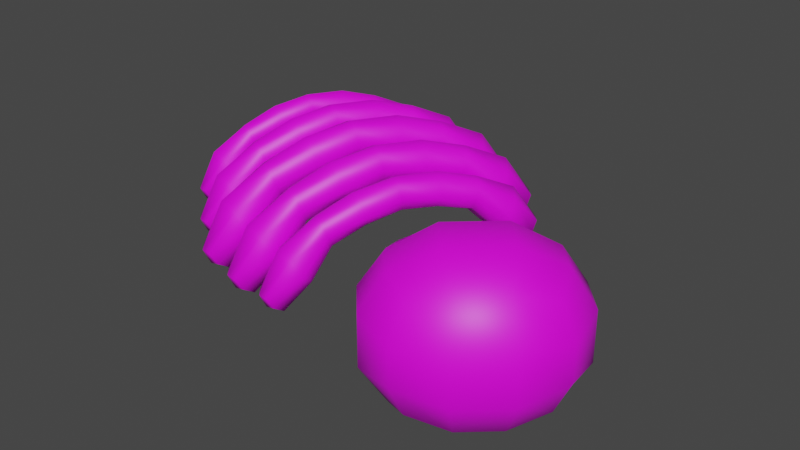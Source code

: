 # Source: bones.blend  (saved by Blender 3.1.7; exported with 4.5.12 LTS)
import bpy
from mathutils import Matrix  # noqa: F401  (used for matrix-valued properties, if any)

bpy.ops.wm.read_factory_settings(use_empty=True)
scene = bpy.context.scene
scene.name = 'Scene'

# ---- collections
col_collection = bpy.data.collections.new('Collection'); scene.collection.children.link(col_collection)

# ---- images (referenced by path relative to the original .blend; pixels are not part of the script)
import os
ASSET_DIR = os.environ.get("B2B_ASSET_DIR", "")  # directory of the original .blend (textures are referenced by path, not embedded)
HERE = os.path.dirname(os.path.abspath(__file__))  # packed textures are extracted next to this script under _unpacked/

def load_image(name, relpath, width, height, colorspace="sRGB"):
    """Load a texture the original file referenced (path relative to the .blend, or extracted next to this script)."""
    p = next((c for c in (os.path.join(HERE, relpath), os.path.join(ASSET_DIR, relpath)) if relpath and os.path.exists(c)), "")
    if p:
        img = bpy.data.images.load(p, check_existing=True)
        img.name = name
    else:  # same state as the original file: an image datablock whose file is absent (Cycles renders it pink)
        img = bpy.data.images.new(name, width, height)
        img.source = "FILE"
        img.filepath = "//" + (relpath or name)
    img.colorspace_settings.name = colorspace
    return img
img_palette_png = load_image('palette.png', 'palette.png', 1024, 1024, 'sRGB')

# ---- materials (node trees are filled in below, after node groups)
mat_atlas = bpy.data.materials.new('Atlas')
mat_atlas.use_transparent_shadow = False

# ---- material node trees
mat_atlas.use_nodes = True; mat_atlas.node_tree.nodes.clear()
_N = mat_atlas.node_tree.nodes; _L = mat_atlas.node_tree.links
n0 = _N.new('ShaderNodeOutputMaterial'); n0.name = 'Material Output'; n0.location = (300, 300)
n1 = _N.new('ShaderNodeBsdfPrincipled'); n1.name = 'Principled BSDF'; n1.location = (10, 300)
n1.distribution = 'GGX'
n1.subsurface_method = 'RANDOM_WALK_SKIN'
n1.inputs[3].default_value = 1.45
n1.inputs[27].default_value = (0.0, 0.0, 0.0, 1.0)
n1.inputs[28].default_value = 1.0
n2 = _N.new('ShaderNodeMapping'); n2.name = 'Mapping'; n2.location = (-572, 305)
n2.width = 240
n3 = _N.new('ShaderNodeTexCoord'); n3.name = 'Texture Coordinate'; n3.location = (-772, 288)
n4 = _N.new('ShaderNodeTexImage'); n4.name = 'Image Texture'; n4.location = (-272, 276)
n4.image = img_palette_png
_L.new(n1.outputs[0], n0.inputs[0])
_L.new(n4.outputs[0], n1.inputs[0])
_L.new(n2.outputs[0], n4.inputs[0])
_L.new(n3.outputs[2], n2.inputs[0])
n0.is_active_output = True

# ---- world
world_world = bpy.data.worlds.new('World'); scene.world = world_world
world_world.use_nodes = True; world_world.node_tree.nodes.clear()
_N = world_world.node_tree.nodes; _L = world_world.node_tree.links
n0 = _N.new('ShaderNodeOutputWorld'); n0.name = 'World Output'; n0.location = (300, 300)
n1 = _N.new('ShaderNodeBackground'); n1.name = 'Background'; n1.location = (10, 300)
n1.inputs[0].default_value = (0.05088, 0.05088, 0.05088, 1.0)
_L.new(n1.outputs[0], n0.inputs[0])
n0.is_active_output = True
world_world.color = (0.05088, 0.05088, 0.05088)
world_world.use_sun_shadow = False
world_world.sun_shadow_jitter_overblur = 0.0

# ---- meshes
me_cube = bpy.data.meshes.new('Cube')
me_cube.from_pydata([(0.09438, -0.7604, -0.3694), (0.03508, -0.8611, -0.2585), (0.7439, 0.405, 0.141), (0.7604, 0.4403, 0.3155), (0.2231, -0.8333, -0.3655), (0.1638, -0.9341, -0.2547), (0.8727, 0.3321, 0.1449), (0.8891, 0.3674, 0.3194), (0.4907, -0.03952, 0.2175), (0.2562, -0.4597, 0.04445), (0.2225, -0.5135, 0.2078), (0.4803, -0.05133, 0.3973), (0.385, -0.5326, 0.04833), (0.6194, -0.1124, 0.2213), (0.6091, -0.1242, 0.4012), (0.3513, -0.5864, 0.2117), (0.9324, 0.7273, -0.1602), (0.9836, 0.8221, -0.03634), (1.061, 0.6543, -0.1564), (1.112, 0.7492, -0.03245), (-0.3373, -0.6256, -0.4416), (-0.4052, -0.741, -0.3146), (0.4066, 0.7091, 0.1429), (0.4254, 0.7495, 0.3428), (-0.1899, -0.7091, -0.4372), (-0.2578, -0.8245, -0.3102), (0.554, 0.6256, 0.1474), (0.5729, 0.666, 0.3472), (0.1165, 0.2, 0.2305), (-0.1519, -0.2813, 0.0324), (-0.1906, -0.3429, 0.2195), (0.1047, 0.1864, 0.4365), (-0.00447, -0.3648, 0.03685), (0.264, 0.1165, 0.235), (0.2522, 0.1029, 0.441), (-0.04314, -0.4264, 0.224), (0.6225, 1.078, -0.202), (0.6811, 1.187, -0.06012), (0.77, 0.9946, -0.1976), (0.8286, 1.103, -0.05567), (-0.7833, -0.4492, -0.4781), (-0.8546, -0.5704, -0.3449), (-0.00262, 0.9515, 0.1353), (0.01716, 0.9939, 0.3451), (-0.6285, -0.5369, -0.4735), (-0.6998, -0.658, -0.3402), (0.1522, 0.8639, 0.14), (0.1719, 0.9063, 0.3497), (-0.307, 0.4172, 0.2273), (-0.5887, -0.08787, 0.01932), (-0.6293, -0.1525, 0.2157), (-0.3194, 0.403, 0.4434), (-0.434, -0.1755, 0.02399), (-0.1522, 0.3295, 0.2319), (-0.1646, 0.3153, 0.4481), (-0.4746, -0.2402, 0.2204), (0.224, 1.339, -0.2267), (0.2855, 1.453, -0.07778), (0.3788, 1.251, -0.222), (0.4403, 1.365, -0.07311), (-1.148, -0.1637, -0.4552), (-1.214, -0.2764, -0.3312), (-0.4209, 1.14, 0.1157), (-0.4025, 1.179, 0.3109), (-1.003, -0.2452, -0.4509), (-1.07, -0.3579, -0.3268), (-0.2769, 1.058, 0.1201), (-0.2585, 1.098, 0.3153), (-0.7042, 0.6427, 0.2013), (-0.9665, 0.1727, 0.007757), (-1.004, 0.1125, 0.1905), (-0.7158, 0.6295, 0.4025), (-0.8224, 0.09112, 0.01211), (-0.5602, 0.5612, 0.2056), (-0.5717, 0.5479, 0.4068), (-0.8602, 0.03094, 0.1949), (-0.2101, 1.5, -0.2212), (-0.1528, 1.607, -0.08261), (-0.066, 1.419, -0.2169), (-0.008709, 1.525, -0.07826), (-1.501, 0.122, -0.4015), (-1.557, 0.02522, -0.295), (-0.8767, 1.241, 0.08873), (-0.8609, 1.275, 0.2563), (-1.377, 0.05199, -0.3978), (-1.434, -0.04481, -0.2913), (-0.753, 1.171, 0.09246), (-0.7372, 1.205, 0.2601), (-1.12, 0.8144, 0.1622), (-1.345, 0.4108, -0.003976), (-1.377, 0.3591, 0.1529), (-1.13, 0.803, 0.3349), (-1.221, 0.3408, -0.0002423), (-0.9962, 0.7444, 0.1659), (-1.006, 0.733, 0.3387), (-1.254, 0.2891, 0.1567), (-0.6956, 1.551, -0.2006), (-0.6464, 1.642, -0.08157), (-0.5719, 1.481, -0.1968), (-0.5227, 1.572, -0.07784), (0.1647, -0.5825, -0.1783), (0.04297, -0.8128, -0.3275), (0.6055, 0.2062, 0.3761), (0.7225, 0.4413, 0.2272), (0.8021, 0.356, 0.111), (0.8295, 0.4137, 0.3426), (0.9122, 0.3341, 0.2323), (0.7326, 0.1197, 0.1957), (0.2774, -0.8106, 0.008115), (0.2035, -0.9036, -0.3229), (0.16, -0.7959, -0.3908), (0.08784, -0.9182, -0.2579), (0.6324, 0.1765, 0.1927), (0.3853, -0.2615, 0.1437), (0.07413, -0.6956, 0.002737), (0.3322, -0.2793, 0.321), (0.3334, -0.6784, -0.1734), (0.4857, -0.3182, 0.1467), (0.7661, 0.1153, 0.3809), (0.4921, -0.3699, 0.3257), (0.5427, -0.08983, 0.4268), (0.2786, -0.5633, 0.2324), (0.5575, -0.07346, 0.185), (0.3312, -0.479, 0.01784), (0.6463, -0.1367, 0.3119), (0.3962, -0.5778, 0.1298), (0.2094, -0.4718, 0.1248), (0.4533, -0.02736, 0.3067), (0.9491, 0.7958, -0.1108), (0.9984, 0.6923, -0.1818), (1.059, 0.806, -0.03226), (1.11, 0.7046, -0.1062), (0.9769, 0.4732, -0.02102), (1.05, 0.5611, 0.1778), (0.8163, 0.5639, -0.02577), (0.8476, 0.6757, 0.1724), (-0.2568, -0.4219, -0.2227), (-0.3962, -0.6857, -0.3936), (0.2481, 0.4814, 0.4123), (0.3821, 0.7507, 0.2417), (0.4732, 0.6529, 0.1086), (0.5046, 0.719, 0.3739), (0.5993, 0.6279, 0.2476), (0.3936, 0.3823, 0.2057), (-0.1277, -0.6832, -0.00921), (-0.2124, -0.7897, -0.3883), (-0.2622, -0.6663, -0.4661), (-0.3448, -0.8064, -0.3139), (0.2788, 0.4473, 0.2022), (-0.004153, -0.05423, 0.1461), (-0.3605, -0.5514, -0.01537), (-0.06494, -0.0746, 0.3491), (-0.06355, -0.5318, -0.2171), (0.1109, -0.1192, 0.1496), (0.432, 0.3773, 0.4178), (0.1181, -0.1784, 0.3545), (0.1761, 0.1423, 0.4703), (-0.1263, -0.3999, 0.2476), (0.1931, 0.1611, 0.1934), (-0.06612, -0.3034, 0.001931), (0.2948, 0.08868, 0.3387), (0.008385, -0.4165, 0.1302), (-0.2056, -0.2951, 0.1245), (0.0737, 0.2139, 0.3328), (0.6415, 1.157, -0.1454), (0.698, 1.038, -0.2267), (0.768, 1.168, -0.05545), (0.8259, 1.052, -0.1401), (0.6734, 0.7871, -0.04258), (0.7572, 0.8879, 0.1851), (0.4895, 0.891, -0.04802), (0.5253, 1.019, 0.1789), (-0.6988, -0.2355, -0.2484), (-0.8451, -0.5123, -0.4277), (-0.1689, 0.7125, 0.418), (-0.0283, 0.9951, 0.239), (0.06734, 0.8925, 0.0993), (0.1003, 0.9619, 0.3777), (0.1997, 0.8662, 0.2451), (-0.01626, 0.6085, 0.2012), (-0.5633, -0.5097, -0.02435), (-0.6522, -0.6214, -0.4222), (-0.7044, -0.4919, -0.5038), (-0.7912, -0.6389, -0.3441), (-0.1367, 0.6768, 0.1975), (-0.4336, 0.1504, 0.1386), (-0.8076, -0.3714, -0.03081), (-0.4974, 0.129, 0.3517), (-0.496, -0.3508, -0.2425), (-0.3129, 0.08219, 0.1423), (0.02407, 0.6033, 0.4237), (-0.3053, 0.02013, 0.3574), (-0.2444, 0.3567, 0.4789), (-0.5618, -0.2124, 0.2452), (-0.2267, 0.3764, 0.1883), (-0.4987, -0.1111, -0.01266), (-0.1199, 0.3004, 0.3408), (-0.4205, -0.2298, 0.1219), (-0.6451, -0.1024, 0.1159), (-0.3519, 0.4318, 0.3346), (0.244, 1.421, -0.1672), (0.3032, 1.297, -0.2526), (0.3767, 1.433, -0.07288), (0.4374, 1.312, -0.1617), (0.2774, 1.033, -0.05936), (0.3654, 1.139, 0.1796), (0.08438, 1.142, -0.06508), (0.122, 1.277, 0.1731), (-1.069, 0.03528, -0.2414), (-1.205, -0.2223, -0.4083), (-0.5757, 0.9176, 0.3788), (-0.4448, 1.181, 0.2122), (-0.3558, 1.085, 0.0822), (-0.3252, 1.15, 0.3413), (-0.2327, 1.061, 0.2179), (-0.4336, 0.8208, 0.177), (-0.9428, -0.2199, -0.03288), (-1.025, -0.3239, -0.4032), (-1.074, -0.2034, -0.4791), (-1.155, -0.3402, -0.3305), (-0.5457, 0.8843, 0.1736), (-0.8221, 0.3944, 0.1188), (-1.17, -0.09116, -0.0389), (-0.8815, 0.3745, 0.3171), (-0.8801, -0.07199, -0.2359), (-0.7098, 0.331, 0.1222), (-0.3961, 0.816, 0.3841), (-0.7026, 0.2732, 0.3224), (-0.646, 0.5864, 0.4355), (-0.9414, 0.05679, 0.218), (-0.6295, 0.6047, 0.165), (-0.8826, 0.1511, -0.022), (-0.5301, 0.534, 0.3069), (-0.8099, 0.04062, 0.1033), (-1.019, 0.1592, 0.09767), (-0.7461, 0.6563, 0.3011), (-0.1915, 1.577, -0.1659), (-0.1363, 1.461, -0.2454), (-0.06794, 1.589, -0.07805), (-0.01139, 1.475, -0.1607), (-0.1603, 1.216, -0.06547), (-0.07842, 1.315, 0.157), (-0.34, 1.318, -0.07079), (-0.3049, 1.443, 0.1509), (-1.433, 0.2928, -0.2179), (-1.55, 0.07164, -0.3612), (-1.01, 1.05, 0.3146), (-0.8972, 1.276, 0.1716), (-0.8208, 1.194, 0.05994), (-0.7944, 1.25, 0.2824), (-0.715, 1.173, 0.1765), (-0.8876, 0.9673, 0.1413), (-1.325, 0.07375, -0.03887), (-1.396, -0.01558, -0.3568), (-1.438, 0.08791, -0.422), (-1.507, -0.02957, -0.2944), (-0.9838, 1.022, 0.1384), (-1.221, 0.6012, 0.09135), (-1.52, 0.1843, -0.04404), (-1.272, 0.5841, 0.2616), (-1.271, 0.2007, -0.2132), (-1.125, 0.5467, 0.09428), (-0.8554, 0.9631, 0.3192), (-1.119, 0.4971, 0.2662), (-1.07, 0.7661, 0.3633), (-1.324, 0.3113, 0.1765), (-1.056, 0.7818, 0.1311), (-1.273, 0.3922, -0.02953), (-0.9704, 0.721, 0.2529), (-1.211, 0.2974, 0.07803), (-1.39, 0.3992, 0.07322), (-1.156, 0.8261, 0.2479), (-0.6796, 1.617, -0.1531), (-0.6323, 1.517, -0.2213), (-0.5736, 1.626, -0.07765), (-0.525, 1.529, -0.1487), (-0.6529, 1.307, -0.06685), (-0.5826, 1.391, 0.1241), (-0.8072, 1.394, -0.07142), (-0.7771, 1.501, 0.1189), (-0.8358, 1.474, 0.00669), (-0.6603, 1.482, 0.1634), (-0.7352, 1.339, -0.1057), (-0.5879, 1.597, -0.1744), (-1.275, 0.6137, 0.1607), (-1.524, 0.2631, -0.1452), (-1.088, 0.5079, 0.1657), (-0.8403, 0.9459, 0.215), (-1.17, 0.5783, 0.07962), (-0.9366, 0.9923, 0.126), (-1.203, 0.5287, 0.303), (-0.9303, 1.013, 0.3584), (-1.447, 0.08718, -0.007804), (-1.34, 0.2651, -0.2515), (-1.484, 0.006482, -0.3865), (-1.252, 0.1093, -0.1382), (-0.5718, 1.325, 0.01361), (-1.029, 1.052, 0.2099), (-0.3734, 1.411, 0.02018), (-0.1689, 1.421, 0.2027), (-0.2562, 1.254, -0.1107), (-0.08457, 1.555, -0.1907), (-0.8848, 0.409, 0.1995), (-1.174, 0.0006871, -0.1567), (-0.6675, 0.2858, 0.2054), (-0.3786, 0.7958, 0.2627), (-0.7626, 0.3677, 0.1051), (-0.4907, 0.85, 0.1592), (-0.8013, 0.31, 0.3653), (-0.4834, 0.8737, 0.4298), (-1.085, -0.2042, 0.003299), (-0.9609, 0.002991, -0.2805), (-1.129, -0.2982, -0.4378), (-0.8585, -0.1785, -0.1486), (-0.06592, 1.238, 0.02824), (-0.5979, 0.9199, 0.2568), (0.04851, 1.243, 0.03267), (0.2682, 1.253, 0.2287), (0.1744, 1.074, -0.108), (0.3588, 1.397, -0.194), (-0.501, 0.166, 0.2254), (-0.8121, -0.2727, -0.1574), (-0.2675, 0.03367, 0.2317), (0.04286, 0.5817, 0.2933), (-0.3698, 0.1217, 0.1239), (-0.07756, 0.6398, 0.182), (-0.4112, 0.05966, 0.4035), (-0.06972, 0.6654, 0.4728), (-0.7159, -0.4928, 0.01453), (-0.5828, -0.2702, -0.2904), (-0.7629, -0.5938, -0.4594), (-0.4728, -0.4652, -0.1487), (0.3788, 1.056, 0.04133), (-0.1928, 0.715, 0.287), (0.4553, 0.9869, 0.04512), (0.6646, 0.9966, 0.2319), (0.5752, 0.8256, -0.0889), (0.7509, 1.134, -0.1708), (-0.06836, -0.03934, 0.2287), (-0.3647, -0.4574, -0.136), (0.1542, -0.1655, 0.2347), (0.4499, 0.3567, 0.2935), (0.05672, -0.08157, 0.1321), (0.3351, 0.4121, 0.1874), (0.01719, -0.1407, 0.3984), (0.3426, 0.4365, 0.4645), (-0.2731, -0.6671, 0.02784), (-0.1463, -0.455, -0.2627), (-0.3179, -0.7634, -0.4238), (-0.04143, -0.6408, -0.1277), (0.77, 0.8091, 0.05337), (0.2254, 0.4837, 0.2874), (0.7864, 0.6476, 0.05555), (0.9692, 0.656, 0.2187), (0.8912, 0.5068, -0.06146), (1.045, 0.7756, -0.133), (0.3292, -0.2485, 0.2159), (0.07044, -0.6135, -0.1026), (0.5235, -0.3586, 0.2211), (0.7817, 0.09737, 0.2724), (0.4384, -0.2853, 0.1315), (0.6815, 0.1457, 0.1798), (0.4039, -0.337, 0.3641), (0.6881, 0.167, 0.4217), (0.1504, -0.7966, 0.04046), (0.2612, -0.6114, -0.2132), (0.1114, -0.8807, -0.3539), (0.3527, -0.7736, -0.09534), (1.061, 0.4923, 0.06275), (0.5857, 0.2083, 0.2671)], [], [(369, 102, 3, 103), (368, 132, 18, 131), (367, 108, 5, 109), (366, 111, 1, 101), (365, 116, 4, 110), (364, 114, 1, 111), (363, 102, 11, 120), (362, 115, 10, 121), (361, 107, 13, 122), (360, 117, 12, 123), (359, 118, 14, 124), (358, 119, 15, 125), (357, 114, 10, 126), (356, 115, 11, 127), (355, 130, 19, 131), (354, 134, 16, 129), (353, 133, 19, 130), (352, 135, 17, 128), (351, 138, 23, 139), (350, 168, 38, 167), (349, 144, 25, 145), (348, 147, 21, 137), (347, 152, 24, 146), (346, 150, 21, 147), (345, 138, 31, 156), (344, 151, 30, 157), (343, 143, 33, 158), (342, 153, 32, 159), (341, 154, 34, 160), (340, 155, 35, 161), (339, 150, 30, 162), (338, 151, 31, 163), (337, 166, 39, 167), (336, 170, 36, 165), (335, 169, 39, 166), (334, 171, 37, 164), (333, 174, 43, 175), (332, 204, 58, 203), (331, 180, 45, 181), (330, 183, 41, 173), (329, 188, 44, 182), (328, 186, 41, 183), (327, 174, 51, 192), (326, 187, 50, 193), (325, 179, 53, 194), (324, 189, 52, 195), (323, 190, 54, 196), (322, 191, 55, 197), (321, 186, 50, 198), (320, 187, 51, 199), (319, 202, 59, 203), (318, 206, 56, 201), (317, 205, 59, 202), (316, 207, 57, 200), (315, 210, 63, 211), (314, 240, 78, 239), (313, 216, 65, 217), (312, 219, 61, 209), (311, 224, 64, 218), (310, 222, 61, 219), (309, 210, 71, 228), (308, 223, 70, 229), (307, 215, 73, 230), (306, 225, 72, 231), (305, 226, 74, 232), (304, 227, 75, 233), (303, 222, 70, 234), (302, 223, 71, 235), (301, 238, 79, 239), (300, 242, 76, 237), (299, 241, 79, 238), (298, 243, 77, 236), (297, 246, 83, 247), (296, 276, 98, 275), (295, 252, 85, 253), (294, 255, 81, 245), (293, 260, 84, 254), (292, 258, 81, 255), (291, 246, 91, 264), (290, 259, 90, 265), (289, 251, 93, 266), (288, 261, 92, 267), (287, 262, 94, 268), (286, 263, 95, 269), (285, 258, 90, 270), (284, 259, 91, 271), (283, 274, 99, 275), (282, 278, 96, 273), (281, 277, 99, 274), (280, 279, 97, 272), (278, 280, 272, 96), (82, 247, 280, 278), (247, 83, 279, 280), (279, 281, 274, 97), (83, 249, 281, 279), (249, 87, 277, 281), (276, 282, 273, 98), (86, 248, 282, 276), (248, 82, 278, 282), (273, 283, 275, 98), (96, 272, 283, 273), (272, 97, 274, 283), (257, 284, 271, 88), (89, 270, 284, 257), (270, 90, 259, 284), (244, 285, 270, 89), (80, 245, 285, 244), (245, 81, 258, 285), (261, 286, 269, 92), (93, 268, 286, 261), (268, 94, 263, 286), (251, 287, 268, 93), (86, 250, 287, 251), (250, 87, 262, 287), (257, 288, 267, 89), (88, 266, 288, 257), (266, 93, 261, 288), (256, 289, 266, 88), (82, 248, 289, 256), (248, 86, 251, 289), (263, 290, 265, 95), (94, 264, 290, 263), (264, 91, 259, 290), (262, 291, 264, 94), (87, 249, 291, 262), (249, 83, 246, 291), (252, 292, 255, 85), (95, 265, 292, 252), (265, 90, 258, 292), (244, 293, 254, 80), (89, 267, 293, 244), (267, 92, 260, 293), (254, 294, 245, 80), (84, 253, 294, 254), (253, 85, 255, 294), (260, 295, 253, 84), (92, 269, 295, 260), (269, 95, 252, 295), (277, 296, 275, 99), (87, 250, 296, 277), (250, 86, 276, 296), (256, 297, 247, 82), (88, 271, 297, 256), (271, 91, 246, 297), (242, 298, 236, 76), (62, 211, 298, 242), (211, 63, 243, 298), (243, 299, 238, 77), (63, 213, 299, 243), (213, 67, 241, 299), (240, 300, 237, 78), (66, 212, 300, 240), (212, 62, 242, 300), (237, 301, 239, 78), (76, 236, 301, 237), (236, 77, 238, 301), (221, 302, 235, 68), (69, 234, 302, 221), (234, 70, 223, 302), (208, 303, 234, 69), (60, 209, 303, 208), (209, 61, 222, 303), (225, 304, 233, 72), (73, 232, 304, 225), (232, 74, 227, 304), (215, 305, 232, 73), (66, 214, 305, 215), (214, 67, 226, 305), (221, 306, 231, 69), (68, 230, 306, 221), (230, 73, 225, 306), (220, 307, 230, 68), (62, 212, 307, 220), (212, 66, 215, 307), (227, 308, 229, 75), (74, 228, 308, 227), (228, 71, 223, 308), (226, 309, 228, 74), (67, 213, 309, 226), (213, 63, 210, 309), (216, 310, 219, 65), (75, 229, 310, 216), (229, 70, 222, 310), (208, 311, 218, 60), (69, 231, 311, 208), (231, 72, 224, 311), (218, 312, 209, 60), (64, 217, 312, 218), (217, 65, 219, 312), (224, 313, 217, 64), (72, 233, 313, 224), (233, 75, 216, 313), (241, 314, 239, 79), (67, 214, 314, 241), (214, 66, 240, 314), (220, 315, 211, 62), (68, 235, 315, 220), (235, 71, 210, 315), (206, 316, 200, 56), (42, 175, 316, 206), (175, 43, 207, 316), (207, 317, 202, 57), (43, 177, 317, 207), (177, 47, 205, 317), (204, 318, 201, 58), (46, 176, 318, 204), (176, 42, 206, 318), (201, 319, 203, 58), (56, 200, 319, 201), (200, 57, 202, 319), (185, 320, 199, 48), (49, 198, 320, 185), (198, 50, 187, 320), (172, 321, 198, 49), (40, 173, 321, 172), (173, 41, 186, 321), (189, 322, 197, 52), (53, 196, 322, 189), (196, 54, 191, 322), (179, 323, 196, 53), (46, 178, 323, 179), (178, 47, 190, 323), (185, 324, 195, 49), (48, 194, 324, 185), (194, 53, 189, 324), (184, 325, 194, 48), (42, 176, 325, 184), (176, 46, 179, 325), (191, 326, 193, 55), (54, 192, 326, 191), (192, 51, 187, 326), (190, 327, 192, 54), (47, 177, 327, 190), (177, 43, 174, 327), (180, 328, 183, 45), (55, 193, 328, 180), (193, 50, 186, 328), (172, 329, 182, 40), (49, 195, 329, 172), (195, 52, 188, 329), (182, 330, 173, 40), (44, 181, 330, 182), (181, 45, 183, 330), (188, 331, 181, 44), (52, 197, 331, 188), (197, 55, 180, 331), (205, 332, 203, 59), (47, 178, 332, 205), (178, 46, 204, 332), (184, 333, 175, 42), (48, 199, 333, 184), (199, 51, 174, 333), (170, 334, 164, 36), (22, 139, 334, 170), (139, 23, 171, 334), (171, 335, 166, 37), (23, 141, 335, 171), (141, 27, 169, 335), (168, 336, 165, 38), (26, 140, 336, 168), (140, 22, 170, 336), (165, 337, 167, 38), (36, 164, 337, 165), (164, 37, 166, 337), (149, 338, 163, 28), (29, 162, 338, 149), (162, 30, 151, 338), (136, 339, 162, 29), (20, 137, 339, 136), (137, 21, 150, 339), (153, 340, 161, 32), (33, 160, 340, 153), (160, 34, 155, 340), (143, 341, 160, 33), (26, 142, 341, 143), (142, 27, 154, 341), (149, 342, 159, 29), (28, 158, 342, 149), (158, 33, 153, 342), (148, 343, 158, 28), (22, 140, 343, 148), (140, 26, 143, 343), (155, 344, 157, 35), (34, 156, 344, 155), (156, 31, 151, 344), (154, 345, 156, 34), (27, 141, 345, 154), (141, 23, 138, 345), (144, 346, 147, 25), (35, 157, 346, 144), (157, 30, 150, 346), (136, 347, 146, 20), (29, 159, 347, 136), (159, 32, 152, 347), (146, 348, 137, 20), (24, 145, 348, 146), (145, 25, 147, 348), (152, 349, 145, 24), (32, 161, 349, 152), (161, 35, 144, 349), (169, 350, 167, 39), (27, 142, 350, 169), (142, 26, 168, 350), (148, 351, 139, 22), (28, 163, 351, 148), (163, 31, 138, 351), (134, 352, 128, 16), (2, 103, 352, 134), (103, 3, 135, 352), (135, 353, 130, 17), (3, 105, 353, 135), (105, 7, 133, 353), (132, 354, 129, 18), (6, 104, 354, 132), (104, 2, 134, 354), (129, 355, 131, 18), (16, 128, 355, 129), (128, 17, 130, 355), (113, 356, 127, 8), (9, 126, 356, 113), (126, 10, 115, 356), (100, 357, 126, 9), (0, 101, 357, 100), (101, 1, 114, 357), (117, 358, 125, 12), (13, 124, 358, 117), (124, 14, 119, 358), (107, 359, 124, 13), (6, 106, 359, 107), (106, 7, 118, 359), (113, 360, 123, 9), (8, 122, 360, 113), (122, 13, 117, 360), (112, 361, 122, 8), (2, 104, 361, 112), (104, 6, 107, 361), (119, 362, 121, 15), (14, 120, 362, 119), (120, 11, 115, 362), (118, 363, 120, 14), (7, 105, 363, 118), (105, 3, 102, 363), (108, 364, 111, 5), (15, 121, 364, 108), (121, 10, 114, 364), (100, 365, 110, 0), (9, 123, 365, 100), (123, 12, 116, 365), (110, 366, 101, 0), (4, 109, 366, 110), (109, 5, 111, 366), (116, 367, 109, 4), (12, 125, 367, 116), (125, 15, 108, 367), (133, 368, 131, 19), (7, 106, 368, 133), (106, 6, 132, 368), (112, 369, 103, 2), (8, 127, 369, 112), (127, 11, 102, 369)])
me_cube.polygons.foreach_set('use_smooth', [True] * 360)
_uv = me_cube.uv_layers.new(name='UVMap')
_uv.uv.foreach_set('vector', [0.6938, 0.4364, 0.6938, 0.4364, 0.6938, 0.4364, 0.6938, 0.4364, 0.6938, 0.4364, 0.6938, 0.4364, 0.6938, 0.4364, 0.6938, 0.4364, 0.6938, 0.4364, 0.6938, 0.4364, 0.6938, 0.4364, 0.6938, 0.4364, 0.6938, 0.4364, 0.6938, 0.4364, 0.6938, 0.4364, 0.6938, 0.4364, 0.6938, 0.4364, 0.6938, 0.4364, 0.6938, 0.4364, 0.6938, 0.4364, 0.6938, 0.4364, 0.6938, 0.4364, 0.6938, 0.4364, 0.6938, 0.4364, 0.6938, 0.4364, 0.6938, 0.4364, 0.6938, 0.4364, 0.6938, 0.4364, 0.6938, 0.4364, 0.6938, 0.4364, 0.6938, 0.4364, 0.6938, 0.4364, 0.6938, 0.4364, 0.6938, 0.4364, 0.6938, 0.4364, 0.6938, 0.4364, 0.6938, 0.4364, 0.6938, 0.4364, 0.6938, 0.4364, 0.6938, 0.4364, 0.6938, 0.4364, 0.6938, 0.4364, 0.6938, 0.4364, 0.6938, 0.4364, 0.6938, 0.4364, 0.6938, 0.4364, 0.6938, 0.4364, 0.6938, 0.4364, 0.6938, 0.4364, 0.6938, 0.4364, 0.6938, 0.4364, 0.6938, 0.4364, 0.6938, 0.4364, 0.6938, 0.4364, 0.6938, 0.4364, 0.6938, 0.4364, 0.6938, 0.4364, 0.6938, 0.4364, 0.6938, 0.4364, 0.6938, 0.4364, 0.6938, 0.4364, 0.6938, 0.4364, 0.6938, 0.4364, 0.6938, 0.4364, 0.6938, 0.4364, 0.6938, 0.4364, 0.6938, 0.4364, 0.6938, 0.4364, 0.6938, 0.4364, 0.6938, 0.4364, 0.6938, 0.4364, 0.6938, 0.4364, 0.6938, 0.4364, 0.6938, 0.4364, 0.6938, 0.4364, 0.6938, 0.4364, 0.6938, 0.4364, 0.6938, 0.4364, 0.6938, 0.4364, 0.6938, 0.4364, 0.6938, 0.4364, 0.6938, 0.4364, 0.6938, 0.4364, 0.6938, 0.4364, 0.6938, 0.4364, 0.6938, 0.4364, 0.6938, 0.4364, 0.6938, 0.4364, 0.6938, 0.4364, 0.6938, 0.4364, 0.6938, 0.4364, 0.6938, 0.4364, 0.6938, 0.4364, 0.6938, 0.4364, 0.6938, 0.4364, 0.6938, 0.4364, 0.6938, 0.4364, 0.6938, 0.4364, 0.6938, 0.4364, 0.6938, 0.4364, 0.6938, 0.4364, 0.6938, 0.4364, 0.6938, 0.4364, 0.6938, 0.4364, 0.6938, 0.4364, 0.6938, 0.4364, 0.6938, 0.4364, 0.6938, 0.4364, 0.6938, 0.4364, 0.6938, 0.4364, 0.6938, 0.4364, 0.6938, 0.4364, 0.6938, 0.4364, 0.6938, 0.4364, 0.6938, 0.4364, 0.6938, 0.4364, 0.6938, 0.4364, 0.6938, 0.4364, 0.6938, 0.4364, 0.6938, 0.4364, 0.6938, 0.4364, 0.6938, 0.4364, 0.6938, 0.4364, 0.6938, 0.4364, 0.6938, 0.4364, 0.6938, 0.4364, 0.6938, 0.4364, 0.6938, 0.4364, 0.6938, 0.4364, 0.6938, 0.4364, 0.6938, 0.4364, 0.6938, 0.4364, 0.6938, 0.4364, 0.6938, 0.4364, 0.6938, 0.4364, 0.6938, 0.4364, 0.6938, 0.4364, 0.6938, 0.4364, 0.6938, 0.4364, 0.6938, 0.4364, 0.6938, 0.4364, 0.6938, 0.4364, 0.6938, 0.4364, 0.6938, 0.4364, 0.6938, 0.4364, 0.6938, 0.4364, 0.6938, 0.4364, 0.6938, 0.4364, 0.6938, 0.4364, 0.6938, 0.4364, 0.6938, 0.4364, 0.6938, 0.4364, 0.6938, 0.4364, 0.6938, 0.4364, 0.6938, 0.4364, 0.6938, 0.4364, 0.6938, 0.4364, 0.6938, 0.4364, 0.6938, 0.4364, 0.6938, 0.4364, 0.6938, 0.4364, 0.6938, 0.4364, 0.6938, 0.4364, 0.6938, 0.4364, 0.6938, 0.4364, 0.6938, 0.4364, 0.6938, 0.4364, 0.6938, 0.4364, 0.6938, 0.4364, 0.6938, 0.4364, 0.6938, 0.4364, 0.6938, 0.4364, 0.6938, 0.4364, 0.6938, 0.4364, 0.6938, 0.4364, 0.6938, 0.4364, 0.6938, 0.4364, 0.6938, 0.4364, 0.6938, 0.4364, 0.6938, 0.4364, 0.6938, 0.4364, 0.6938, 0.4364, 0.6938, 0.4364, 0.6938, 0.4364, 0.6938, 0.4364, 0.6938, 0.4364, 0.6938, 0.4364, 0.6938, 0.4364, 0.6938, 0.4364, 0.6938, 0.4364, 0.6938, 0.4364, 0.6938, 0.4364, 0.6938, 0.4364, 0.6938, 0.4364, 0.6938, 0.4364, 0.6938, 0.4364, 0.6938, 0.4364, 0.6938, 0.4364, 0.6938, 0.4364, 0.6938, 0.4364, 0.6938, 0.4364, 0.6938, 0.4364, 0.6938, 0.4364, 0.6938, 0.4364, 0.6938, 0.4364, 0.6938, 0.4364, 0.6938, 0.4364, 0.6938, 0.4364, 0.6938, 0.4364, 0.6938, 0.4364, 0.6938, 0.4364, 0.6938, 0.4364, 0.6938, 0.4364, 0.6938, 0.4364, 0.6938, 0.4364, 0.6938, 0.4364, 0.6938, 0.4364, 0.6938, 0.4364, 0.6938, 0.4364, 0.6938, 0.4364, 0.6938, 0.4364, 0.6938, 0.4364, 0.6938, 0.4364, 0.6938, 0.4364, 0.6938, 0.4364, 0.6938, 0.4364, 0.6938, 0.4364, 0.6938, 0.4364, 0.6938, 0.4364, 0.6938, 0.4364, 0.6938, 0.4364, 0.6938, 0.4364, 0.6938, 0.4364, 0.6938, 0.4364, 0.6938, 0.4364, 0.6938, 0.4364, 0.6938, 0.4364, 0.6938, 0.4364, 0.6938, 0.4364, 0.6938, 0.4364, 0.6938, 0.4364, 0.6938, 0.4364, 0.6938, 0.4364, 0.6938, 0.4364, 0.6938, 0.4364, 0.6938, 0.4364, 0.6938, 0.4364, 0.6938, 0.4364, 0.6938, 0.4364, 0.6938, 0.4364, 0.6938, 0.4364, 0.6938, 0.4364, 0.6938, 0.4364, 0.6938, 0.4364, 0.6938, 0.4364, 0.6938, 0.4364, 0.6938, 0.4364, 0.6938, 0.4364, 0.6938, 0.4364, 0.6938, 0.4364, 0.6938, 0.4364, 0.6938, 0.4364, 0.6938, 0.4364, 0.6938, 0.4364, 0.6938, 0.4364, 0.6938, 0.4364, 0.6938, 0.4364, 0.6938, 0.4364, 0.6938, 0.4364, 0.6938, 0.4364, 0.6938, 0.4364, 0.6938, 0.4364, 0.6938, 0.4364, 0.6938, 0.4364, 0.6938, 0.4364, 0.6938, 0.4364, 0.6938, 0.4364, 0.6938, 0.4364, 0.6938, 0.4364, 0.6938, 0.4364, 0.6938, 0.4364, 0.6938, 0.4364, 0.6938, 0.4364, 0.6938, 0.4364, 0.6938, 0.4364, 0.6938, 0.4364, 0.6938, 0.4364, 0.6938, 0.4364, 0.6938, 0.4364, 0.6938, 0.4364, 0.6938, 0.4364, 0.6938, 0.4364, 0.6938, 0.4364, 0.6938, 0.4364, 0.6938, 0.4364, 0.6938, 0.4364, 0.6938, 0.4364, 0.6938, 0.4364, 0.6938, 0.4364, 0.6938, 0.4364, 0.6938, 0.4364, 0.6938, 0.4364, 0.6938, 0.4364, 0.6938, 0.4364, 0.6938, 0.4364, 0.6938, 0.4364, 0.6938, 0.4364, 0.6938, 0.4364, 0.6938, 0.4364, 0.6938, 0.4364, 0.6938, 0.4364, 0.6938, 0.4364, 0.6938, 0.4364, 0.6938, 0.4364, 0.6938, 0.4364, 0.6938, 0.4364, 0.6938, 0.4364, 0.6938, 0.4364, 0.6938, 0.4364, 0.6938, 0.4364, 0.6938, 0.4364, 0.6938, 0.4364, 0.6938, 0.4364, 0.6938, 0.4364, 0.6938, 0.4364, 0.6938, 0.4364, 0.6938, 0.4364, 0.6938, 0.4364, 0.6938, 0.4364, 0.6938, 0.4364, 0.6938, 0.4364, 0.6938, 0.4364, 0.6938, 0.4364, 0.6938, 0.4364, 0.6938, 0.4364, 0.6938, 0.4364, 0.6938, 0.4364, 0.6938, 0.4364, 0.6938, 0.4364, 0.6938, 0.4364, 0.6938, 0.4364, 0.6938, 0.4364, 0.6938, 0.4364, 0.6938, 0.4364, 0.6938, 0.4364, 0.6938, 0.4364, 0.6938, 0.4364, 0.6938, 0.4364, 0.6938, 0.4364, 0.6938, 0.4364, 0.6938, 0.4364, 0.6938, 0.4364, 0.6938, 0.4364, 0.6938, 0.4364, 0.6938, 0.4364, 0.6938, 0.4364, 0.6938, 0.4364, 0.6938, 0.4364, 0.6938, 0.4364, 0.6938, 0.4364, 0.6938, 0.4364, 0.6938, 0.4364, 0.6938, 0.4364, 0.6938, 0.4364, 0.6938, 0.4364, 0.6938, 0.4364, 0.6938, 0.4364, 0.6938, 0.4364, 0.6938, 0.4364, 0.6938, 0.4364, 0.6938, 0.4364, 0.6938, 0.4364, 0.6938, 0.4364, 0.6938, 0.4364, 0.6938, 0.4364, 0.6938, 0.4364, 0.6938, 0.4364, 0.6938, 0.4364, 0.6938, 0.4364, 0.6938, 0.4364, 0.6938, 0.4364, 0.6938, 0.4364, 0.6938, 0.4364, 0.6938, 0.4364, 0.6938, 0.4364, 0.6938, 0.4364, 0.6938, 0.4364, 0.6938, 0.4364, 0.6938, 0.4364, 0.6938, 0.4364, 0.6938, 0.4364, 0.6938, 0.4364, 0.6938, 0.4364, 0.6938, 0.4364, 0.6938, 0.4364, 0.6938, 0.4364, 0.6938, 0.4364, 0.6938, 0.4364, 0.6938, 0.4364, 0.6938, 0.4364, 0.6938, 0.4364, 0.6938, 0.4364, 0.6938, 0.4364, 0.6938, 0.4364, 0.6938, 0.4364, 0.6938, 0.4364, 0.6938, 0.4364, 0.6938, 0.4364, 0.6938, 0.4364, 0.6938, 0.4364, 0.6938, 0.4364, 0.6938, 0.4364, 0.6938, 0.4364, 0.6938, 0.4364, 0.6938, 0.4364, 0.6938, 0.4364, 0.6938, 0.4364, 0.6938, 0.4364, 0.6938, 0.4364, 0.6938, 0.4364, 0.6938, 0.4364, 0.6938, 0.4364, 0.6938, 0.4364, 0.6938, 0.4364, 0.6938, 0.4364, 0.6938, 0.4364, 0.6938, 0.4364, 0.6938, 0.4364, 0.6938, 0.4364, 0.6938, 0.4364, 0.6938, 0.4364, 0.6938, 0.4364, 0.6938, 0.4364, 0.6938, 0.4364, 0.6938, 0.4364, 0.6938, 0.4364, 0.6938, 0.4364, 0.6938, 0.4364, 0.6938, 0.4364, 0.6938, 0.4364, 0.6938, 0.4364, 0.6938, 0.4364, 0.6938, 0.4364, 0.6938, 0.4364, 0.6938, 0.4364, 0.6938, 0.4364, 0.6938, 0.4364, 0.6938, 0.4364, 0.6938, 0.4364, 0.6938, 0.4364, 0.6938, 0.4364, 0.6938, 0.4364, 0.6938, 0.4364, 0.6938, 0.4364, 0.6938, 0.4364, 0.6938, 0.4364, 0.6938, 0.4364, 0.6938, 0.4364, 0.6938, 0.4364, 0.6938, 0.4364, 0.6938, 0.4364, 0.6938, 0.4364, 0.6938, 0.4364, 0.6938, 0.4364, 0.6938, 0.4364, 0.6938, 0.4364, 0.6938, 0.4364, 0.6938, 0.4364, 0.6938, 0.4364, 0.6938, 0.4364, 0.6938, 0.4364, 0.6938, 0.4364, 0.6938, 0.4364, 0.6938, 0.4364, 0.6938, 0.4364, 0.6938, 0.4364, 0.6938, 0.4364, 0.6938, 0.4364, 0.6938, 0.4364, 0.6938, 0.4364, 0.6938, 0.4364, 0.6938, 0.4364, 0.6938, 0.4364, 0.6938, 0.4364, 0.6938, 0.4364, 0.6938, 0.4364, 0.6938, 0.4364, 0.6938, 0.4364, 0.6938, 0.4364, 0.6938, 0.4364, 0.6938, 0.4364, 0.6938, 0.4364, 0.6938, 0.4364, 0.6938, 0.4364, 0.6938, 0.4364, 0.6938, 0.4364, 0.6938, 0.4364, 0.6938, 0.4364, 0.6938, 0.4364, 0.6938, 0.4364, 0.6938, 0.4364, 0.6938, 0.4364, 0.6938, 0.4364, 0.6938, 0.4364, 0.6938, 0.4364, 0.6938, 0.4364, 0.6938, 0.4364, 0.6938, 0.4364, 0.6938, 0.4364, 0.6938, 0.4364, 0.6938, 0.4364, 0.6938, 0.4364, 0.6938, 0.4364, 0.6938, 0.4364, 0.6938, 0.4364, 0.6938, 0.4364, 0.6938, 0.4364, 0.6938, 0.4364, 0.6938, 0.4364, 0.6938, 0.4364, 0.6938, 0.4364, 0.6938, 0.4364, 0.6938, 0.4364, 0.6938, 0.4364, 0.6938, 0.4364, 0.6938, 0.4364, 0.6938, 0.4364, 0.6938, 0.4364, 0.6938, 0.4364, 0.6938, 0.4364, 0.6938, 0.4364, 0.6938, 0.4364, 0.6938, 0.4364, 0.6938, 0.4364, 0.6938, 0.4364, 0.6938, 0.4364, 0.6938, 0.4364, 0.6938, 0.4364, 0.6938, 0.4364, 0.6938, 0.4364, 0.6938, 0.4364, 0.6938, 0.4364, 0.6938, 0.4364, 0.6938, 0.4364, 0.6938, 0.4364, 0.6938, 0.4364, 0.6938, 0.4364, 0.6938, 0.4364, 0.6938, 0.4364, 0.6938, 0.4364, 0.6938, 0.4364, 0.6938, 0.4364, 0.6938, 0.4364, 0.6938, 0.4364, 0.6938, 0.4364, 0.6938, 0.4364, 0.6938, 0.4364, 0.6938, 0.4364, 0.6938, 0.4364, 0.6938, 0.4364, 0.6938, 0.4364, 0.6938, 0.4364, 0.6938, 0.4364, 0.6938, 0.4364, 0.6938, 0.4364, 0.6938, 0.4364, 0.6938, 0.4364, 0.6938, 0.4364, 0.6938, 0.4364, 0.6938, 0.4364, 0.6938, 0.4364, 0.6938, 0.4364, 0.6938, 0.4364, 0.6938, 0.4364, 0.6938, 0.4364, 0.6938, 0.4364, 0.6938, 0.4364, 0.6938, 0.4364, 0.6938, 0.4364, 0.6938, 0.4364, 0.6938, 0.4364, 0.6938, 0.4364, 0.6938, 0.4364, 0.6938, 0.4364, 0.6938, 0.4364, 0.6938, 0.4364, 0.6938, 0.4364, 0.6938, 0.4364, 0.6938, 0.4364, 0.6938, 0.4364, 0.6938, 0.4364, 0.6938, 0.4364, 0.6938, 0.4364, 0.6938, 0.4364, 0.6938, 0.4364, 0.6938, 0.4364, 0.6938, 0.4364, 0.6938, 0.4364, 0.6938, 0.4364, 0.6938, 0.4364, 0.6938, 0.4364, 0.6938, 0.4364, 0.6938, 0.4364, 0.6938, 0.4364, 0.6938, 0.4364, 0.6938, 0.4364, 0.6938, 0.4364, 0.6938, 0.4364, 0.6938, 0.4364, 0.6938, 0.4364, 0.6938, 0.4364, 0.6938, 0.4364, 0.6938, 0.4364, 0.6938, 0.4364, 0.6938, 0.4364, 0.6938, 0.4364, 0.6938, 0.4364, 0.6938, 0.4364, 0.6938, 0.4364, 0.6938, 0.4364, 0.6938, 0.4364, 0.6938, 0.4364, 0.6938, 0.4364, 0.6938, 0.4364, 0.6938, 0.4364, 0.6938, 0.4364, 0.6938, 0.4364, 0.6938, 0.4364, 0.6938, 0.4364, 0.6938, 0.4364, 0.6938, 0.4364, 0.6938, 0.4364, 0.6938, 0.4364, 0.6938, 0.4364, 0.6938, 0.4364, 0.6938, 0.4364, 0.6938, 0.4364, 0.6938, 0.4364, 0.6938, 0.4364, 0.6938, 0.4364, 0.6938, 0.4364, 0.6938, 0.4364, 0.6938, 0.4364, 0.6938, 0.4364, 0.6938, 0.4364, 0.6938, 0.4364, 0.6938, 0.4364, 0.6938, 0.4364, 0.6938, 0.4364, 0.6938, 0.4364, 0.6938, 0.4364, 0.6938, 0.4364, 0.6938, 0.4364, 0.6938, 0.4364, 0.6938, 0.4364, 0.6938, 0.4364, 0.6938, 0.4364, 0.6938, 0.4364, 0.6938, 0.4364, 0.6938, 0.4364, 0.6938, 0.4364, 0.6938, 0.4364, 0.6938, 0.4364, 0.6938, 0.4364, 0.6938, 0.4364, 0.6938, 0.4364, 0.6938, 0.4364, 0.6938, 0.4364, 0.6938, 0.4364, 0.6938, 0.4364, 0.6938, 0.4364, 0.6938, 0.4364, 0.6938, 0.4364, 0.6938, 0.4364, 0.6938, 0.4364, 0.6938, 0.4364, 0.6938, 0.4364, 0.6938, 0.4364, 0.6938, 0.4364, 0.6938, 0.4364, 0.6938, 0.4364, 0.6938, 0.4364, 0.6938, 0.4364, 0.6938, 0.4364, 0.6938, 0.4364, 0.6938, 0.4364, 0.6938, 0.4364, 0.6938, 0.4364, 0.6938, 0.4364, 0.6938, 0.4364, 0.6938, 0.4364, 0.6938, 0.4364, 0.6938, 0.4364, 0.6938, 0.4364, 0.6938, 0.4364, 0.6938, 0.4364, 0.6938, 0.4364, 0.6938, 0.4364, 0.6938, 0.4364, 0.6938, 0.4364, 0.6938, 0.4364, 0.6938, 0.4364, 0.6938, 0.4364, 0.6938, 0.4364, 0.6938, 0.4364, 0.6938, 0.4364, 0.6938, 0.4364, 0.6938, 0.4364, 0.6938, 0.4364, 0.6938, 0.4364, 0.6938, 0.4364, 0.6938, 0.4364, 0.6938, 0.4364, 0.6938, 0.4364, 0.6938, 0.4364, 0.6938, 0.4364, 0.6938, 0.4364, 0.6938, 0.4364, 0.6938, 0.4364, 0.6938, 0.4364, 0.6938, 0.4364, 0.6938, 0.4364, 0.6938, 0.4364, 0.6938, 0.4364, 0.6938, 0.4364, 0.6938, 0.4364, 0.6938, 0.4364, 0.6938, 0.4364, 0.6938, 0.4364, 0.6938, 0.4364, 0.6938, 0.4364, 0.6938, 0.4364, 0.6938, 0.4364, 0.6938, 0.4364, 0.6938, 0.4364, 0.6938, 0.4364, 0.6938, 0.4364, 0.6938, 0.4364, 0.6938, 0.4364, 0.6938, 0.4364, 0.6938, 0.4364, 0.6938, 0.4364, 0.6938, 0.4364, 0.6938, 0.4364, 0.6938, 0.4364, 0.6938, 0.4364, 0.6938, 0.4364, 0.6938, 0.4364, 0.6938, 0.4364, 0.6938, 0.4364, 0.6938, 0.4364, 0.6938, 0.4364, 0.6938, 0.4364, 0.6938, 0.4364, 0.6938, 0.4364, 0.6938, 0.4364, 0.6938, 0.4364, 0.6938, 0.4364, 0.6938, 0.4364, 0.6938, 0.4364, 0.6938, 0.4364, 0.6938, 0.4364, 0.6938, 0.4364, 0.6938, 0.4364, 0.6938, 0.4364, 0.6938, 0.4364, 0.6938, 0.4364, 0.6938, 0.4364, 0.6938, 0.4364, 0.6938, 0.4364, 0.6938, 0.4364, 0.6938, 0.4364, 0.6938, 0.4364, 0.6938, 0.4364, 0.6938, 0.4364, 0.6938, 0.4364, 0.6938, 0.4364, 0.6938, 0.4364, 0.6938, 0.4364, 0.6938, 0.4364, 0.6938, 0.4364, 0.6938, 0.4364, 0.6938, 0.4364, 0.6938, 0.4364, 0.6938, 0.4364, 0.6938, 0.4364, 0.6938, 0.4364, 0.6938, 0.4364, 0.6938, 0.4364, 0.6938, 0.4364, 0.6938, 0.4364, 0.6938, 0.4364, 0.6938, 0.4364, 0.6938, 0.4364, 0.6938, 0.4364, 0.6938, 0.4364, 0.6938, 0.4364, 0.6938, 0.4364, 0.6938, 0.4364, 0.6938, 0.4364, 0.6938, 0.4364, 0.6938, 0.4364, 0.6938, 0.4364, 0.6938, 0.4364, 0.6938, 0.4364, 0.6938, 0.4364, 0.6938, 0.4364, 0.6938, 0.4364, 0.6938, 0.4364, 0.6938, 0.4364, 0.6938, 0.4364, 0.6938, 0.4364, 0.6938, 0.4364, 0.6938, 0.4364, 0.6938, 0.4364, 0.6938, 0.4364, 0.6938, 0.4364, 0.6938, 0.4364, 0.6938, 0.4364, 0.6938, 0.4364, 0.6938, 0.4364, 0.6938, 0.4364, 0.6938, 0.4364, 0.6938, 0.4364, 0.6938, 0.4364, 0.6938, 0.4364, 0.6938, 0.4364, 0.6938, 0.4364, 0.6938, 0.4364, 0.6938, 0.4364, 0.6938, 0.4364, 0.6938, 0.4364, 0.6938, 0.4364, 0.6938, 0.4364, 0.6938, 0.4364, 0.6938, 0.4364, 0.6938, 0.4364, 0.6938, 0.4364, 0.6938, 0.4364, 0.6938, 0.4364, 0.6938, 0.4364, 0.6938, 0.4364, 0.6938, 0.4364, 0.6938, 0.4364, 0.6938, 0.4364, 0.6938, 0.4364, 0.6938, 0.4364, 0.6938, 0.4364, 0.6938, 0.4364, 0.6938, 0.4364, 0.6938, 0.4364, 0.6938, 0.4364, 0.6938, 0.4364, 0.6938, 0.4364, 0.6938, 0.4364, 0.6938, 0.4364, 0.6938, 0.4364, 0.6938, 0.4364, 0.6938, 0.4364, 0.6938, 0.4364, 0.6938, 0.4364, 0.6938, 0.4364, 0.6938, 0.4364, 0.6938, 0.4364, 0.6938, 0.4364, 0.6938, 0.4364, 0.6938, 0.4364, 0.6938, 0.4364, 0.6938, 0.4364, 0.6938, 0.4364, 0.6938, 0.4364, 0.6938, 0.4364, 0.6938, 0.4364, 0.6938, 0.4364, 0.6938, 0.4364, 0.6938, 0.4364, 0.6938, 0.4364, 0.6938, 0.4364, 0.6938, 0.4364, 0.6938, 0.4364, 0.6938, 0.4364, 0.6938, 0.4364, 0.6938, 0.4364, 0.6938, 0.4364, 0.6938, 0.4364, 0.6938, 0.4364, 0.6938, 0.4364, 0.6938, 0.4364, 0.6938, 0.4364, 0.6938, 0.4364, 0.6938, 0.4364, 0.6938, 0.4364, 0.6938, 0.4364, 0.6938, 0.4364, 0.6938, 0.4364, 0.6938, 0.4364, 0.6938, 0.4364, 0.6938, 0.4364, 0.6938, 0.4364, 0.6938, 0.4364, 0.6938, 0.4364, 0.6938, 0.4364, 0.6938, 0.4364, 0.6938, 0.4364, 0.6938, 0.4364, 0.6938, 0.4364, 0.6938, 0.4364, 0.6938, 0.4364, 0.6938, 0.4364, 0.6938, 0.4364, 0.6938, 0.4364, 0.6938, 0.4364, 0.6938, 0.4364, 0.6938, 0.4364, 0.6938, 0.4364, 0.6938, 0.4364, 0.6938, 0.4364, 0.6938, 0.4364, 0.6938, 0.4364, 0.6938, 0.4364, 0.6938, 0.4364, 0.6938, 0.4364, 0.6938, 0.4364, 0.6938, 0.4364, 0.6938, 0.4364, 0.6938, 0.4364, 0.6938, 0.4364, 0.6938, 0.4364, 0.6938, 0.4364, 0.6938, 0.4364, 0.6938, 0.4364, 0.6938, 0.4364, 0.6938, 0.4364, 0.6938, 0.4364, 0.6938, 0.4364, 0.6938, 0.4364, 0.6938, 0.4364, 0.6938, 0.4364, 0.6938, 0.4364, 0.6938, 0.4364, 0.6938, 0.4364, 0.6938, 0.4364, 0.6938, 0.4364, 0.6938, 0.4364, 0.6938, 0.4364, 0.6938, 0.4364, 0.6938, 0.4364, 0.6938, 0.4364, 0.6938, 0.4364, 0.6938, 0.4364, 0.6938, 0.4364, 0.6938, 0.4364, 0.6938, 0.4364, 0.6938, 0.4364, 0.6938, 0.4364, 0.6938, 0.4364, 0.6938, 0.4364, 0.6938, 0.4364, 0.6938, 0.4364, 0.6938, 0.4364, 0.6938, 0.4364, 0.6938, 0.4364, 0.6938, 0.4364, 0.6938, 0.4364, 0.6938, 0.4364, 0.6938, 0.4364, 0.6938, 0.4364, 0.6938, 0.4364, 0.6938, 0.4364, 0.6938, 0.4364, 0.6938, 0.4364, 0.6938, 0.4364, 0.6938, 0.4364, 0.6938, 0.4364, 0.6938, 0.4364, 0.6938, 0.4364, 0.6938, 0.4364, 0.6938, 0.4364, 0.6938, 0.4364, 0.6938, 0.4364, 0.6938, 0.4364, 0.6938, 0.4364, 0.6938, 0.4364, 0.6938, 0.4364, 0.6938, 0.4364, 0.6938, 0.4364, 0.6938, 0.4364, 0.6938, 0.4364, 0.6938, 0.4364, 0.6938, 0.4364, 0.6938, 0.4364, 0.6938, 0.4364, 0.6938, 0.4364, 0.6938, 0.4364, 0.6938, 0.4364, 0.6938, 0.4364, 0.6938, 0.4364, 0.6938, 0.4364, 0.6938, 0.4364, 0.6938, 0.4364, 0.6938, 0.4364, 0.6938, 0.4364, 0.6938, 0.4364, 0.6938, 0.4364, 0.6938, 0.4364, 0.6938, 0.4364, 0.6938, 0.4364, 0.6938, 0.4364, 0.6938, 0.4364, 0.6938, 0.4364, 0.6938, 0.4364, 0.6938, 0.4364, 0.6938, 0.4364, 0.6938, 0.4364, 0.6938, 0.4364, 0.6938, 0.4364, 0.6938, 0.4364, 0.6938, 0.4364, 0.6938, 0.4364, 0.6938, 0.4364, 0.6938, 0.4364, 0.6938, 0.4364, 0.6938, 0.4364, 0.6938, 0.4364, 0.6938, 0.4364, 0.6938, 0.4364, 0.6938, 0.4364, 0.6938, 0.4364, 0.6938, 0.4364, 0.6938, 0.4364, 0.6938, 0.4364, 0.6938, 0.4364, 0.6938, 0.4364, 0.6938, 0.4364, 0.6938, 0.4364, 0.6938, 0.4364, 0.6938, 0.4364, 0.6938, 0.4364, 0.6938, 0.4364, 0.6938, 0.4364, 0.6938, 0.4364, 0.6938, 0.4364, 0.6938, 0.4364, 0.6938, 0.4364, 0.6938, 0.4364, 0.6938, 0.4364, 0.6938, 0.4364, 0.6938, 0.4364, 0.6938, 0.4364, 0.6938, 0.4364, 0.6938, 0.4364, 0.6938, 0.4364, 0.6938, 0.4364, 0.6938, 0.4364, 0.6938, 0.4364, 0.6938, 0.4364, 0.6938, 0.4364, 0.6938, 0.4364, 0.6938, 0.4364, 0.6938, 0.4364, 0.6938, 0.4364, 0.6938, 0.4364, 0.6938, 0.4364, 0.6938, 0.4364, 0.6938, 0.4364, 0.6938, 0.4364, 0.6938, 0.4364, 0.6938, 0.4364, 0.6938, 0.4364, 0.6938, 0.4364, 0.6938, 0.4364, 0.6938, 0.4364, 0.6938, 0.4364, 0.6938, 0.4364, 0.6938, 0.4364, 0.6938, 0.4364, 0.6938, 0.4364, 0.6938, 0.4364, 0.6938, 0.4364, 0.6938, 0.4364, 0.6938, 0.4364, 0.6938, 0.4364, 0.6938, 0.4364, 0.6938, 0.4364, 0.6938, 0.4364, 0.6938, 0.4364, 0.6938, 0.4364, 0.6938, 0.4364, 0.6938, 0.4364, 0.6938, 0.4364, 0.6938, 0.4364, 0.6938, 0.4364, 0.6938, 0.4364, 0.6938, 0.4364, 0.6938, 0.4364, 0.6938, 0.4364, 0.6938, 0.4364, 0.6938, 0.4364, 0.6938, 0.4364, 0.6938, 0.4364, 0.6938, 0.4364, 0.6938, 0.4364, 0.6938, 0.4364, 0.6938, 0.4364, 0.6938, 0.4364, 0.6938, 0.4364, 0.6938, 0.4364, 0.6938, 0.4364, 0.6938, 0.4364, 0.6938, 0.4364, 0.6938, 0.4364, 0.6938, 0.4364, 0.6938, 0.4364, 0.6938, 0.4364, 0.6938, 0.4364, 0.6938, 0.4364, 0.6938, 0.4364, 0.6938, 0.4364, 0.6938, 0.4364, 0.6938, 0.4364, 0.6938, 0.4364, 0.6938, 0.4364, 0.6938, 0.4364, 0.6938, 0.4364, 0.6938, 0.4364, 0.6938, 0.4364, 0.6938, 0.4364, 0.6938, 0.4364, 0.6938, 0.4364, 0.6938, 0.4364, 0.6938, 0.4364, 0.6938, 0.4364, 0.6938, 0.4364, 0.6938, 0.4364, 0.6938, 0.4364, 0.6938, 0.4364, 0.6938, 0.4364, 0.6938, 0.4364, 0.6938, 0.4364, 0.6938, 0.4364, 0.6938, 0.4364, 0.6938, 0.4364, 0.6938, 0.4364, 0.6938, 0.4364, 0.6938, 0.4364, 0.6938, 0.4364, 0.6938, 0.4364, 0.6938, 0.4364, 0.6938, 0.4364, 0.6938, 0.4364, 0.6938, 0.4364, 0.6938, 0.4364, 0.6938, 0.4364, 0.6938, 0.4364, 0.6938, 0.4364, 0.6938, 0.4364, 0.6938, 0.4364, 0.6938, 0.4364, 0.6938, 0.4364, 0.6938, 0.4364, 0.6938, 0.4364, 0.6938, 0.4364, 0.6938, 0.4364, 0.6938, 0.4364, 0.6938, 0.4364, 0.6938, 0.4364, 0.6938, 0.4364, 0.6938, 0.4364, 0.6938, 0.4364, 0.6938, 0.4364, 0.6938, 0.4364, 0.6938, 0.4364, 0.6938, 0.4364, 0.6938, 0.4364, 0.6938, 0.4364, 0.6938, 0.4364, 0.6938, 0.4364, 0.6938, 0.4364, 0.6938, 0.4364, 0.6938, 0.4364, 0.6938, 0.4364, 0.6938, 0.4364, 0.6938, 0.4364, 0.6938, 0.4364, 0.6938, 0.4364, 0.6938, 0.4364, 0.6938, 0.4364, 0.6938, 0.4364, 0.6938, 0.4364, 0.6938, 0.4364, 0.6938, 0.4364, 0.6938, 0.4364, 0.6938, 0.4364, 0.6938, 0.4364, 0.6938, 0.4364, 0.6938, 0.4364, 0.6938, 0.4364, 0.6938, 0.4364, 0.6938, 0.4364, 0.6938, 0.4364, 0.6938, 0.4364, 0.6938, 0.4364, 0.6938, 0.4364, 0.6938, 0.4364, 0.6938, 0.4364, 0.6938, 0.4364, 0.6938, 0.4364, 0.6938, 0.4364, 0.6938, 0.4364, 0.6938, 0.4364, 0.6938, 0.4364, 0.6938, 0.4364, 0.6938, 0.4364, 0.6938, 0.4364, 0.6938, 0.4364, 0.6938, 0.4364, 0.6938, 0.4364, 0.6938, 0.4364, 0.6938, 0.4364, 0.6938, 0.4364, 0.6938, 0.4364, 0.6938, 0.4364, 0.6938, 0.4364, 0.6938, 0.4364, 0.6938, 0.4364, 0.6938, 0.4364, 0.6938, 0.4364, 0.6938, 0.4364, 0.6938, 0.4364, 0.6938, 0.4364, 0.6938, 0.4364, 0.6938, 0.4364, 0.6938, 0.4364, 0.6938, 0.4364, 0.6938, 0.4364, 0.6938, 0.4364, 0.6938, 0.4364, 0.6938, 0.4364, 0.6938, 0.4364, 0.6938, 0.4364, 0.6938, 0.4364, 0.6938, 0.4364, 0.6938, 0.4364, 0.6938, 0.4364, 0.6938, 0.4364, 0.6938, 0.4364, 0.6938, 0.4364, 0.6938, 0.4364, 0.6938, 0.4364, 0.6938, 0.4364, 0.6938, 0.4364, 0.6938, 0.4364, 0.6938, 0.4364, 0.6938, 0.4364, 0.6938, 0.4364, 0.6938, 0.4364, 0.6938, 0.4364, 0.6938, 0.4364, 0.6938, 0.4364, 0.6938, 0.4364, 0.6938, 0.4364, 0.6938, 0.4364, 0.6938, 0.4364, 0.6938, 0.4364, 0.6938, 0.4364, 0.6938, 0.4364, 0.6938, 0.4364, 0.6938, 0.4364, 0.6938, 0.4364, 0.6938, 0.4364, 0.6938, 0.4364, 0.6938, 0.4364, 0.6938, 0.4364, 0.6938, 0.4364, 0.6938, 0.4364, 0.6938, 0.4364, 0.6938, 0.4364, 0.6938, 0.4364, 0.6938, 0.4364, 0.6938, 0.4364, 0.6938, 0.4364, 0.6938, 0.4364, 0.6938, 0.4364, 0.6938, 0.4364, 0.6938, 0.4364, 0.6938, 0.4364, 0.6938, 0.4364, 0.6938, 0.4364, 0.6938, 0.4364, 0.6938, 0.4364, 0.6938, 0.4364, 0.6938, 0.4364, 0.6938, 0.4364, 0.6938, 0.4364, 0.6938, 0.4364, 0.6938, 0.4364, 0.6938, 0.4364, 0.6938, 0.4364, 0.6938, 0.4364, 0.6938, 0.4364, 0.6938, 0.4364, 0.6938, 0.4364, 0.6938, 0.4364, 0.6938, 0.4364, 0.6938, 0.4364, 0.6938, 0.4364, 0.6938, 0.4364, 0.6938, 0.4364, 0.6938, 0.4364, 0.6938, 0.4364, 0.6938, 0.4364, 0.6938, 0.4364, 0.6938, 0.4364, 0.6938, 0.4364, 0.6938, 0.4364, 0.6938, 0.4364, 0.6938, 0.4364, 0.6938, 0.4364, 0.6938, 0.4364, 0.6938, 0.4364, 0.6938, 0.4364, 0.6938, 0.4364, 0.6938, 0.4364, 0.6938, 0.4364, 0.6938, 0.4364, 0.6938, 0.4364, 0.6938, 0.4364, 0.6938, 0.4364, 0.6938, 0.4364, 0.6938, 0.4364, 0.6938, 0.4364, 0.6938, 0.4364, 0.6938, 0.4364, 0.6938, 0.4364, 0.6938, 0.4364, 0.6938, 0.4364, 0.6938, 0.4364, 0.6938, 0.4364, 0.6938, 0.4364, 0.6938, 0.4364, 0.6938, 0.4364, 0.6938, 0.4364, 0.6938, 0.4364, 0.6938, 0.4364, 0.6938, 0.4364, 0.6938, 0.4364, 0.6938, 0.4364, 0.6938, 0.4364, 0.6938, 0.4364, 0.6938, 0.4364, 0.6938, 0.4364, 0.6938, 0.4364, 0.6938, 0.4364, 0.6938, 0.4364, 0.6938, 0.4364, 0.6938, 0.4364, 0.6938, 0.4364, 0.6938, 0.4364, 0.6938, 0.4364, 0.6938, 0.4364, 0.6938, 0.4364, 0.6938, 0.4364, 0.6938, 0.4364, 0.6938, 0.4364, 0.6938, 0.4364, 0.6938, 0.4364, 0.6938, 0.4364, 0.6938, 0.4364, 0.6938, 0.4364, 0.6938, 0.4364, 0.6938, 0.4364, 0.6938, 0.4364, 0.6938, 0.4364, 0.6938, 0.4364, 0.6938, 0.4364, 0.6938, 0.4364, 0.6938, 0.4364, 0.6938, 0.4364, 0.6938, 0.4364, 0.6938, 0.4364, 0.6938, 0.4364, 0.6938, 0.4364, 0.6938, 0.4364, 0.6938, 0.4364, 0.6938, 0.4364, 0.6938, 0.4364, 0.6938, 0.4364, 0.6938, 0.4364, 0.6938, 0.4364, 0.6938, 0.4364, 0.6938, 0.4364, 0.6938, 0.4364, 0.6938, 0.4364, 0.6938, 0.4364, 0.6938, 0.4364, 0.6938, 0.4364, 0.6938, 0.4364, 0.6938, 0.4364, 0.6938, 0.4364, 0.6938, 0.4364, 0.6938, 0.4364, 0.6938, 0.4364, 0.6938, 0.4364, 0.6938, 0.4364, 0.6938, 0.4364, 0.6938, 0.4364, 0.6938, 0.4364, 0.6938, 0.4364, 0.6938, 0.4364, 0.6938, 0.4364, 0.6938, 0.4364, 0.6938, 0.4364, 0.6938, 0.4364, 0.6938, 0.4364, 0.6938, 0.4364, 0.6938, 0.4364, 0.6938, 0.4364, 0.6938, 0.4364, 0.6938, 0.4364, 0.6938, 0.4364, 0.6938, 0.4364, 0.6938, 0.4364, 0.6938, 0.4364, 0.6938, 0.4364, 0.6938, 0.4364, 0.6938, 0.4364, 0.6938, 0.4364, 0.6938, 0.4364, 0.6938, 0.4364, 0.6938, 0.4364, 0.6938, 0.4364, 0.6938, 0.4364, 0.6938, 0.4364, 0.6938, 0.4364, 0.6938, 0.4364, 0.6938, 0.4364, 0.6938, 0.4364, 0.6938, 0.4364, 0.6938, 0.4364, 0.6938, 0.4364])
me_cube.materials.append(mat_atlas)
me_cube.use_remesh_fix_poles = True
me_cube.use_remesh_preserve_attributes = False
me_cube.update()
me_cube_002 = bpy.data.meshes.new('Cube.002')
me_cube_002.from_pydata([(1.398, -1.035, -0.5199), (1.398, -1.035, 0.2387), (0.8921, -0.4703, -0.5199), (0.8921, -0.4703, 0.2387), (2.052, -0.449, -0.5199), (2.052, -0.449, 0.2387), (1.545, 0.1157, -0.5199), (1.545, 0.1157, 0.2387), (0.9909, -0.7113, -0.5954), (1.17, -0.9106, -0.5954), (1.384, -1.15, -0.2744), (1.384, -1.15, -0.006776), (1.17, -0.9106, 0.3142), (0.9909, -0.7113, 0.3142), (0.7766, -0.4724, -0.006776), (0.7766, -0.4724, -0.2744), (1.284, -0.01771, -0.5954), (1.053, -0.2245, -0.5954), (1.053, -0.2245, 0.3142), (1.284, -0.01771, 0.3142), (1.56, 0.2302, -0.006776), (1.56, 0.2302, -0.2744), (1.953, -0.208, -0.5954), (1.774, -0.008718, -0.5954), (1.774, -0.008718, 0.3142), (1.953, -0.208, 0.3142), (2.167, -0.4469, -0.006776), (2.167, -0.4469, -0.2744), (1.66, -0.9016, -0.5954), (1.891, -0.6948, -0.5954), (1.891, -0.6948, 0.3142), (1.66, -0.9016, 0.3142), (1.521, -0.194, 0.4663), (1.741, -0.4402, 0.4663), (1.203, -0.4791, 0.4663), (1.423, -0.7254, 0.4663), (1.203, -0.4791, -0.7475), (1.423, -0.7254, -0.7475), (1.521, -0.194, -0.7475), (1.741, -0.4402, -0.7475), (2.02, -0.7837, -0.3251), (1.735, -1.039, -0.3251), (2.02, -0.7837, 0.04393), (1.735, -1.039, 0.04393), (1.884, 0.1323, -0.3251), (2.105, -0.114, -0.3251), (1.884, 0.1323, 0.04393), (2.105, -0.114, 0.04393), (0.9243, -0.1356, -0.3251), (1.209, 0.1199, -0.3251), (0.9243, -0.1356, 0.04393), (1.209, 0.1199, 0.04393), (1.06, -1.052, -0.3251), (0.8388, -0.8053, -0.3251), (1.06, -1.052, 0.04393), (0.8388, -0.8053, 0.04393)], [], [(55, 13, 3, 14), (51, 19, 7, 20), (47, 25, 5, 26), (43, 31, 1, 11), (39, 22, 4, 29), (35, 12, 1, 31), (25, 33, 30, 5), (33, 35, 31, 30), (7, 19, 32, 24), (24, 32, 33, 25), (19, 18, 34, 32), (32, 34, 35, 33), (18, 3, 13, 34), (34, 13, 12, 35), (9, 37, 28, 0), (37, 39, 29, 28), (2, 17, 36, 8), (8, 36, 37, 9), (17, 16, 38, 36), (36, 38, 39, 37), (16, 6, 23, 38), (38, 23, 22, 39), (28, 41, 10, 0), (41, 43, 11, 10), (4, 27, 40, 29), (29, 40, 41, 28), (27, 26, 42, 40), (40, 42, 43, 41), (26, 5, 30, 42), (42, 30, 31, 43), (22, 45, 27, 4), (45, 47, 26, 27), (6, 21, 44, 23), (23, 44, 45, 22), (21, 20, 46, 44), (44, 46, 47, 45), (20, 7, 24, 46), (46, 24, 25, 47), (16, 49, 21, 6), (49, 51, 20, 21), (2, 15, 48, 17), (17, 48, 49, 16), (15, 14, 50, 48), (48, 50, 51, 49), (14, 3, 18, 50), (50, 18, 19, 51), (8, 53, 15, 2), (53, 55, 14, 15), (0, 10, 52, 9), (9, 52, 53, 8), (10, 11, 54, 52), (52, 54, 55, 53), (11, 1, 12, 54), (54, 12, 13, 55)])
me_cube_002.polygons.foreach_set('use_smooth', [True] * 54)
_uv = me_cube_002.uv_layers.new(name='UVMap')
_uv.uv.foreach_set('vector', [0.6938, 0.4364, 0.6938, 0.4364, 0.6938, 0.4364, 0.6938, 0.4364, 0.6938, 0.4364, 0.6938, 0.4364, 0.6938, 0.4364, 0.6938, 0.4364, 0.6938, 0.4364, 0.6938, 0.4364, 0.6938, 0.4364, 0.6938, 0.4364, 0.6938, 0.4364, 0.6938, 0.4364, 0.6938, 0.4364, 0.6938, 0.4364, 0.6938, 0.4364, 0.6938, 0.4364, 0.6938, 0.4364, 0.6938, 0.4364, 0.6938, 0.4364, 0.6938, 0.4364, 0.6938, 0.4364, 0.6938, 0.4364, 0.6938, 0.4364, 0.6938, 0.4364, 0.6938, 0.4364, 0.6938, 0.4364, 0.6938, 0.4364, 0.6938, 0.4364, 0.6938, 0.4364, 0.6938, 0.4364, 0.6938, 0.4364, 0.6938, 0.4364, 0.6938, 0.4364, 0.6938, 0.4364, 0.6938, 0.4364, 0.6938, 0.4364, 0.6938, 0.4364, 0.6938, 0.4364, 0.6938, 0.4364, 0.6938, 0.4364, 0.6938, 0.4364, 0.6938, 0.4364, 0.6938, 0.4364, 0.6938, 0.4364, 0.6938, 0.4364, 0.6938, 0.4364, 0.6938, 0.4364, 0.6938, 0.4364, 0.6938, 0.4364, 0.6938, 0.4364, 0.6938, 0.4364, 0.6938, 0.4364, 0.6938, 0.4364, 0.6938, 0.4364, 0.6938, 0.4364, 0.6938, 0.4364, 0.6938, 0.4364, 0.6938, 0.4364, 0.6938, 0.4364, 0.6938, 0.4364, 0.6938, 0.4364, 0.6938, 0.4364, 0.6938, 0.4364, 0.6938, 0.4364, 0.6938, 0.4364, 0.6938, 0.4364, 0.6938, 0.4364, 0.6938, 0.4364, 0.6938, 0.4364, 0.6938, 0.4364, 0.6938, 0.4364, 0.6938, 0.4364, 0.6938, 0.4364, 0.6938, 0.4364, 0.6938, 0.4364, 0.6938, 0.4364, 0.6938, 0.4364, 0.6938, 0.4364, 0.6938, 0.4364, 0.6938, 0.4364, 0.6938, 0.4364, 0.6938, 0.4364, 0.6938, 0.4364, 0.6938, 0.4364, 0.6938, 0.4364, 0.6938, 0.4364, 0.6938, 0.4364, 0.6938, 0.4364, 0.6938, 0.4364, 0.6938, 0.4364, 0.6938, 0.4364, 0.6938, 0.4364, 0.6938, 0.4364, 0.6938, 0.4364, 0.6938, 0.4364, 0.6938, 0.4364, 0.6938, 0.4364, 0.6938, 0.4364, 0.6938, 0.4364, 0.6938, 0.4364, 0.6938, 0.4364, 0.6938, 0.4364, 0.6938, 0.4364, 0.6938, 0.4364, 0.6938, 0.4364, 0.6938, 0.4364, 0.6938, 0.4364, 0.6938, 0.4364, 0.6938, 0.4364, 0.6938, 0.4364, 0.6938, 0.4364, 0.6938, 0.4364, 0.6938, 0.4364, 0.6938, 0.4364, 0.6938, 0.4364, 0.6938, 0.4364, 0.6938, 0.4364, 0.6938, 0.4364, 0.6938, 0.4364, 0.6938, 0.4364, 0.6938, 0.4364, 0.6938, 0.4364, 0.6938, 0.4364, 0.6938, 0.4364, 0.6938, 0.4364, 0.6938, 0.4364, 0.6938, 0.4364, 0.6938, 0.4364, 0.6938, 0.4364, 0.6938, 0.4364, 0.6938, 0.4364, 0.6938, 0.4364, 0.6938, 0.4364, 0.6938, 0.4364, 0.6938, 0.4364, 0.6938, 0.4364, 0.6938, 0.4364, 0.6938, 0.4364, 0.6938, 0.4364, 0.6938, 0.4364, 0.6938, 0.4364, 0.6938, 0.4364, 0.6938, 0.4364, 0.6938, 0.4364, 0.6938, 0.4364, 0.6938, 0.4364, 0.6938, 0.4364, 0.6938, 0.4364, 0.6938, 0.4364, 0.6938, 0.4364, 0.6938, 0.4364, 0.6938, 0.4364, 0.6938, 0.4364, 0.6938, 0.4364, 0.6938, 0.4364, 0.6938, 0.4364, 0.6938, 0.4364, 0.6938, 0.4364, 0.6938, 0.4364, 0.6938, 0.4364, 0.6938, 0.4364, 0.6938, 0.4364, 0.6938, 0.4364, 0.6938, 0.4364, 0.6938, 0.4364, 0.6938, 0.4364, 0.6938, 0.4364, 0.6938, 0.4364, 0.6938, 0.4364, 0.6938, 0.4364, 0.6938, 0.4364, 0.6938, 0.4364, 0.6938, 0.4364, 0.6938, 0.4364, 0.6938, 0.4364, 0.6938, 0.4364, 0.6938, 0.4364, 0.6938, 0.4364, 0.6938, 0.4364, 0.6938, 0.4364, 0.6938, 0.4364, 0.6938, 0.4364, 0.6938, 0.4364, 0.6938, 0.4364, 0.6938, 0.4364, 0.6938, 0.4364, 0.6938, 0.4364, 0.6938, 0.4364, 0.6938, 0.4364, 0.6938, 0.4364, 0.6938, 0.4364, 0.6938, 0.4364, 0.6938, 0.4364, 0.6938, 0.4364, 0.6938, 0.4364, 0.6938, 0.4364, 0.6938, 0.4364, 0.6938, 0.4364, 0.6938, 0.4364, 0.6938, 0.4364, 0.6938, 0.4364, 0.6938, 0.4364, 0.6938, 0.4364, 0.6938, 0.4364, 0.6938, 0.4364, 0.6938, 0.4364, 0.6938, 0.4364, 0.6938, 0.4364, 0.6938, 0.4364, 0.6938, 0.4364, 0.6938, 0.4364, 0.6938, 0.4364, 0.6938, 0.4364, 0.6938, 0.4364])
me_cube_002.materials.append(mat_atlas)
me_cube_002.use_remesh_fix_poles = True
me_cube_002.use_remesh_preserve_attributes = False
me_cube_002.update()

# ---- objects
ob_bone_ribs = bpy.data.objects.new('Bone_Ribs', me_cube)
ob_bone_head = bpy.data.objects.new('Bone_Head', me_cube_002)

# ---- transforms, parenting, visibility, modifiers, constraints
ob_bone_ribs.location = (0.0, 0.0, 0.0)
ob_bone_head.location = (0.0, 0.0, 0.0)

# ---- collection membership
col_collection.objects.link(ob_bone_ribs)
col_collection.objects.link(ob_bone_head)

# ---- scene / render settings (as saved in the file)
scene.frame_start = 1; scene.frame_end = 250; scene.frame_set(1)
scene.render.engine = 'BLENDER_EEVEE_NEXT'
scene.cycles.sampling_pattern = 'TABULATED_SOBOL'
scene.cycles.use_light_tree = False
scene.view_settings.view_transform = 'Filmic'
bpy.context.view_layer.update()

# ---- added for rendering (the .blend has no active camera and no usable light): camera, sun
cam_auto = bpy.data.cameras.new('AutoCamera')
cam_auto.lens = 50.0
cam_auto.sensor_width = 36.0
cam_auto.clip_end = 1000.0
ob_auto_camera = bpy.data.objects.new('AutoCamera', cam_auto)
scene.collection.objects.link(ob_auto_camera)
ob_auto_camera.location = (4.75862, -5.0982, 3.42865)
ob_auto_camera.rotation_euler = (1.09748, -7.21219e-08, 0.694738)
scene.camera = ob_auto_camera
light_auto_sun = bpy.data.lights.new('AutoSun', 'SUN')
light_auto_sun.energy = 3.0
light_auto_sun.angle = 0.0523599
ob_auto_sun = bpy.data.objects.new('AutoSun', light_auto_sun)
scene.collection.objects.link(ob_auto_sun)
ob_auto_sun.rotation_euler = (0.872665, 0.174533, 0.523599)
bpy.context.view_layer.update()
